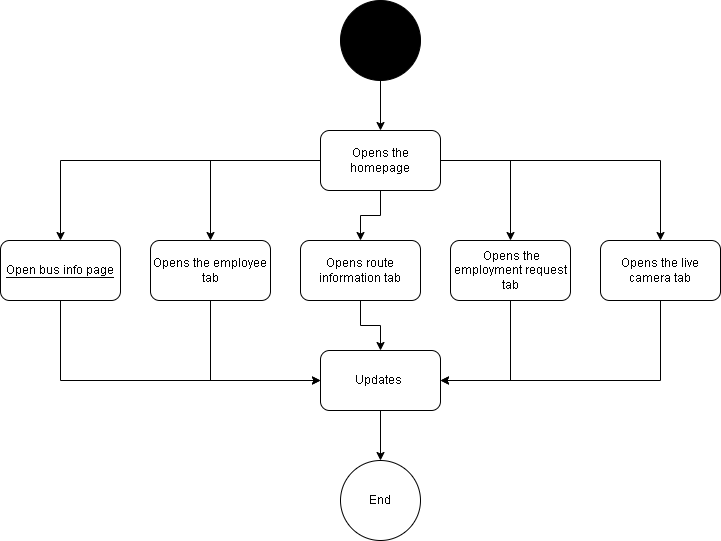

The diagram above was exported from draw.io. Its source (the exported page's mxGraphModel, read from the mxfile embedded in the PNG):
<mxGraphModel dx="1050" dy="1750" grid="1" gridSize="10" guides="1" tooltips="1" connect="1" arrows="1" fold="1" page="1" pageScale="1" pageWidth="827" pageHeight="1169" background="#ffffff" math="0" shadow="0">
  <root>
    <mxCell id="0" />
    <mxCell id="1" parent="0" />
    <mxCell id="ouGz94fd2G3--192NkgF-8" style="edgeStyle=orthogonalEdgeStyle;rounded=0;orthogonalLoop=1;jettySize=auto;html=1;entryX=0.5;entryY=0;entryDx=0;entryDy=0;" edge="1" parent="1" source="ouGz94fd2G3--192NkgF-1" target="ouGz94fd2G3--192NkgF-6">
      <mxGeometry relative="1" as="geometry" />
    </mxCell>
    <mxCell id="ouGz94fd2G3--192NkgF-1" value="&lt;span style=&quot;background-color: rgb(0, 0, 0);&quot;&gt;w&lt;/span&gt;" style="ellipse;whiteSpace=wrap;html=1;aspect=fixed;fillColor=#000000;" vertex="1" parent="1">
      <mxGeometry x="390" y="-40" width="80" height="80" as="geometry" />
    </mxCell>
    <mxCell id="ouGz94fd2G3--192NkgF-16" style="edgeStyle=orthogonalEdgeStyle;rounded=0;orthogonalLoop=1;jettySize=auto;html=1;entryX=0;entryY=0.5;entryDx=0;entryDy=0;" edge="1" parent="1" source="ouGz94fd2G3--192NkgF-2" target="ouGz94fd2G3--192NkgF-14">
      <mxGeometry relative="1" as="geometry">
        <mxPoint x="110" y="360" as="targetPoint" />
        <Array as="points">
          <mxPoint x="110" y="340" />
        </Array>
      </mxGeometry>
    </mxCell>
    <mxCell id="ouGz94fd2G3--192NkgF-2" value="&lt;span style=&quot;background-color: rgb(255, 255, 255);&quot;&gt;Open bus info page&lt;/span&gt;" style="rounded=1;whiteSpace=wrap;html=1;labelBackgroundColor=#000000;fillColor=none;" vertex="1" parent="1">
      <mxGeometry x="50" y="200" width="120" height="60" as="geometry" />
    </mxCell>
    <mxCell id="ouGz94fd2G3--192NkgF-17" style="edgeStyle=orthogonalEdgeStyle;rounded=0;orthogonalLoop=1;jettySize=auto;html=1;entryX=0;entryY=0.5;entryDx=0;entryDy=0;" edge="1" parent="1" source="ouGz94fd2G3--192NkgF-3" target="ouGz94fd2G3--192NkgF-14">
      <mxGeometry relative="1" as="geometry">
        <mxPoint x="260" y="370" as="targetPoint" />
        <Array as="points">
          <mxPoint x="260" y="340" />
        </Array>
      </mxGeometry>
    </mxCell>
    <mxCell id="ouGz94fd2G3--192NkgF-3" value="&lt;span style=&quot;&quot;&gt;Opens the employee tab&lt;/span&gt;" style="rounded=1;whiteSpace=wrap;html=1;labelBackgroundColor=none;fillColor=none;" vertex="1" parent="1">
      <mxGeometry x="200" y="200" width="120" height="60" as="geometry" />
    </mxCell>
    <mxCell id="ouGz94fd2G3--192NkgF-18" style="edgeStyle=orthogonalEdgeStyle;rounded=0;orthogonalLoop=1;jettySize=auto;html=1;" edge="1" parent="1" source="ouGz94fd2G3--192NkgF-4" target="ouGz94fd2G3--192NkgF-14">
      <mxGeometry relative="1" as="geometry" />
    </mxCell>
    <mxCell id="ouGz94fd2G3--192NkgF-4" value="Opens route information tab" style="rounded=1;whiteSpace=wrap;html=1;labelBackgroundColor=#FFFFFF;fillColor=none;" vertex="1" parent="1">
      <mxGeometry x="350" y="200" width="120" height="60" as="geometry" />
    </mxCell>
    <mxCell id="ouGz94fd2G3--192NkgF-19" style="edgeStyle=orthogonalEdgeStyle;rounded=0;orthogonalLoop=1;jettySize=auto;html=1;entryX=1;entryY=0.5;entryDx=0;entryDy=0;" edge="1" parent="1" source="ouGz94fd2G3--192NkgF-5" target="ouGz94fd2G3--192NkgF-14">
      <mxGeometry relative="1" as="geometry">
        <mxPoint x="560" y="400" as="targetPoint" />
        <Array as="points">
          <mxPoint x="560" y="340" />
        </Array>
      </mxGeometry>
    </mxCell>
    <mxCell id="ouGz94fd2G3--192NkgF-5" value="&amp;nbsp;Opens the employment request tab" style="rounded=1;whiteSpace=wrap;html=1;labelBackgroundColor=none;fillColor=none;" vertex="1" parent="1">
      <mxGeometry x="500" y="200" width="120" height="60" as="geometry" />
    </mxCell>
    <mxCell id="ouGz94fd2G3--192NkgF-9" style="edgeStyle=orthogonalEdgeStyle;rounded=0;orthogonalLoop=1;jettySize=auto;html=1;entryX=0.5;entryY=0;entryDx=0;entryDy=0;" edge="1" parent="1" source="ouGz94fd2G3--192NkgF-6" target="ouGz94fd2G3--192NkgF-2">
      <mxGeometry relative="1" as="geometry" />
    </mxCell>
    <mxCell id="ouGz94fd2G3--192NkgF-10" style="edgeStyle=orthogonalEdgeStyle;rounded=0;orthogonalLoop=1;jettySize=auto;html=1;entryX=0.5;entryY=0;entryDx=0;entryDy=0;" edge="1" parent="1" source="ouGz94fd2G3--192NkgF-6" target="ouGz94fd2G3--192NkgF-3">
      <mxGeometry relative="1" as="geometry" />
    </mxCell>
    <mxCell id="ouGz94fd2G3--192NkgF-11" style="edgeStyle=orthogonalEdgeStyle;rounded=0;orthogonalLoop=1;jettySize=auto;html=1;entryX=0.5;entryY=0;entryDx=0;entryDy=0;" edge="1" parent="1" source="ouGz94fd2G3--192NkgF-6" target="ouGz94fd2G3--192NkgF-4">
      <mxGeometry relative="1" as="geometry" />
    </mxCell>
    <mxCell id="ouGz94fd2G3--192NkgF-12" style="edgeStyle=orthogonalEdgeStyle;rounded=0;orthogonalLoop=1;jettySize=auto;html=1;entryX=0.5;entryY=0;entryDx=0;entryDy=0;" edge="1" parent="1" source="ouGz94fd2G3--192NkgF-6" target="ouGz94fd2G3--192NkgF-5">
      <mxGeometry relative="1" as="geometry" />
    </mxCell>
    <mxCell id="ouGz94fd2G3--192NkgF-13" style="edgeStyle=orthogonalEdgeStyle;rounded=0;orthogonalLoop=1;jettySize=auto;html=1;" edge="1" parent="1" source="ouGz94fd2G3--192NkgF-6" target="ouGz94fd2G3--192NkgF-7">
      <mxGeometry relative="1" as="geometry" />
    </mxCell>
    <mxCell id="ouGz94fd2G3--192NkgF-6" value="Opens the homepage" style="rounded=1;whiteSpace=wrap;html=1;labelBackgroundColor=#FFFFFF;fillColor=none;" vertex="1" parent="1">
      <mxGeometry x="370" y="90" width="120" height="60" as="geometry" />
    </mxCell>
    <mxCell id="ouGz94fd2G3--192NkgF-20" style="edgeStyle=orthogonalEdgeStyle;rounded=0;orthogonalLoop=1;jettySize=auto;html=1;entryX=1;entryY=0.5;entryDx=0;entryDy=0;" edge="1" parent="1" source="ouGz94fd2G3--192NkgF-7" target="ouGz94fd2G3--192NkgF-14">
      <mxGeometry relative="1" as="geometry">
        <mxPoint x="710" y="420" as="targetPoint" />
        <Array as="points">
          <mxPoint x="710" y="340" />
        </Array>
      </mxGeometry>
    </mxCell>
    <mxCell id="ouGz94fd2G3--192NkgF-7" value="Opens the live camera tab" style="rounded=1;whiteSpace=wrap;html=1;labelBackgroundColor=none;fillColor=none;" vertex="1" parent="1">
      <mxGeometry x="650" y="200" width="120" height="60" as="geometry" />
    </mxCell>
    <mxCell id="ouGz94fd2G3--192NkgF-22" style="edgeStyle=orthogonalEdgeStyle;rounded=0;orthogonalLoop=1;jettySize=auto;html=1;" edge="1" parent="1" source="ouGz94fd2G3--192NkgF-14" target="ouGz94fd2G3--192NkgF-21">
      <mxGeometry relative="1" as="geometry" />
    </mxCell>
    <mxCell id="ouGz94fd2G3--192NkgF-14" value="Updates&amp;nbsp;" style="rounded=1;whiteSpace=wrap;html=1;labelBackgroundColor=none;fillColor=none;" vertex="1" parent="1">
      <mxGeometry x="370" y="310" width="120" height="60" as="geometry" />
    </mxCell>
    <mxCell id="ouGz94fd2G3--192NkgF-21" value="End" style="ellipse;whiteSpace=wrap;html=1;aspect=fixed;labelBackgroundColor=none;fillColor=none;" vertex="1" parent="1">
      <mxGeometry x="390" y="420" width="80" height="80" as="geometry" />
    </mxCell>
  </root>
</mxGraphModel>